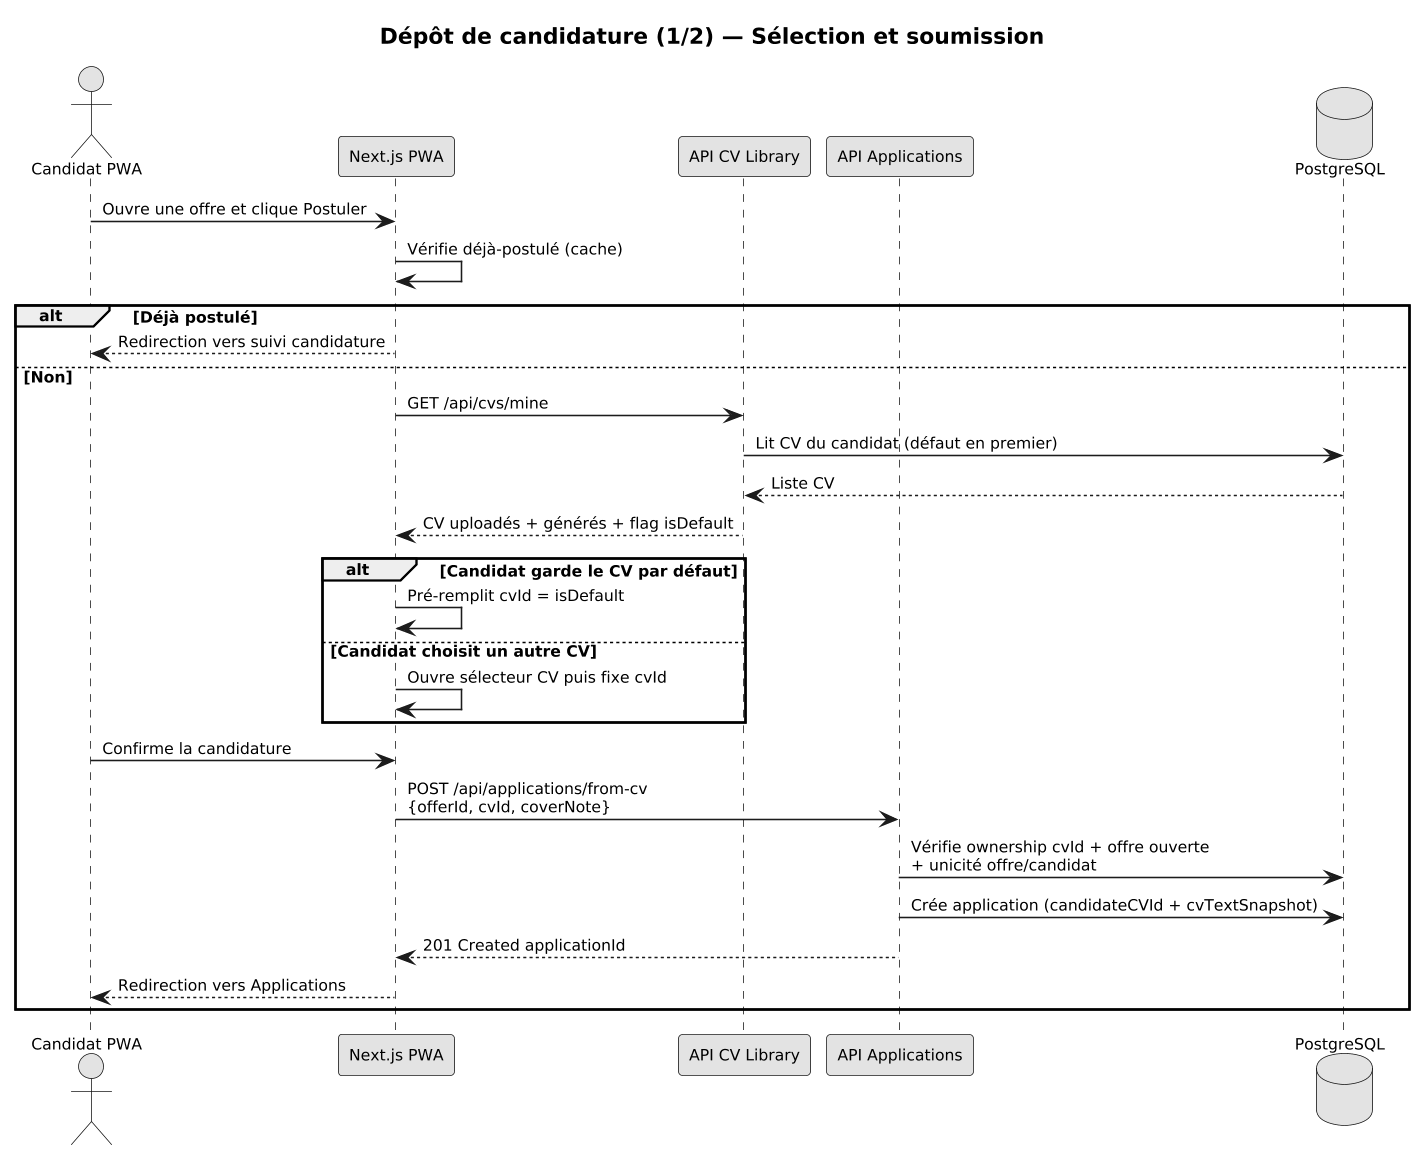

The diagram above was rendered by PlantUML. Its source (embedded in the PNG):
@startuml
skinparam dpi 150
skinparam monochrome true
skinparam shadowing false
skinparam defaultFontSize 10

title **Dépôt de candidature (1/2) — Sélection et soumission**

actor "Candidat PWA" as Candidat
participant "Next.js PWA" as PWA
participant "API CV Library" as CVAPI
participant "API Applications" as APPAPI
database "PostgreSQL" as DB

Candidat -> PWA : Ouvre une offre et clique Postuler
PWA -> PWA : Vérifie déjà-postulé (cache)
alt Déjà postulé
    PWA --> Candidat : Redirection vers suivi candidature
else Non
    PWA -> CVAPI : GET /api/cvs/mine
    CVAPI -> DB : Lit CV du candidat (défaut en premier)
    DB --> CVAPI : Liste CV
    CVAPI --> PWA : CV uploadés + générés + flag isDefault

    alt Candidat garde le CV par défaut
        PWA -> PWA : Pré-remplit cvId = isDefault
    else Candidat choisit un autre CV
        PWA -> PWA : Ouvre sélecteur CV puis fixe cvId
    end

    Candidat -> PWA : Confirme la candidature
    PWA -> APPAPI : POST /api/applications/from-cv\n{offerId, cvId, coverNote}
    APPAPI -> DB : Vérifie ownership cvId + offre ouverte\n+ unicité offre/candidat
    APPAPI -> DB : Crée application (candidateCVId + cvTextSnapshot)
    APPAPI --> PWA : 201 Created applicationId
    PWA --> Candidat : Redirection vers Applications
end
@enduml